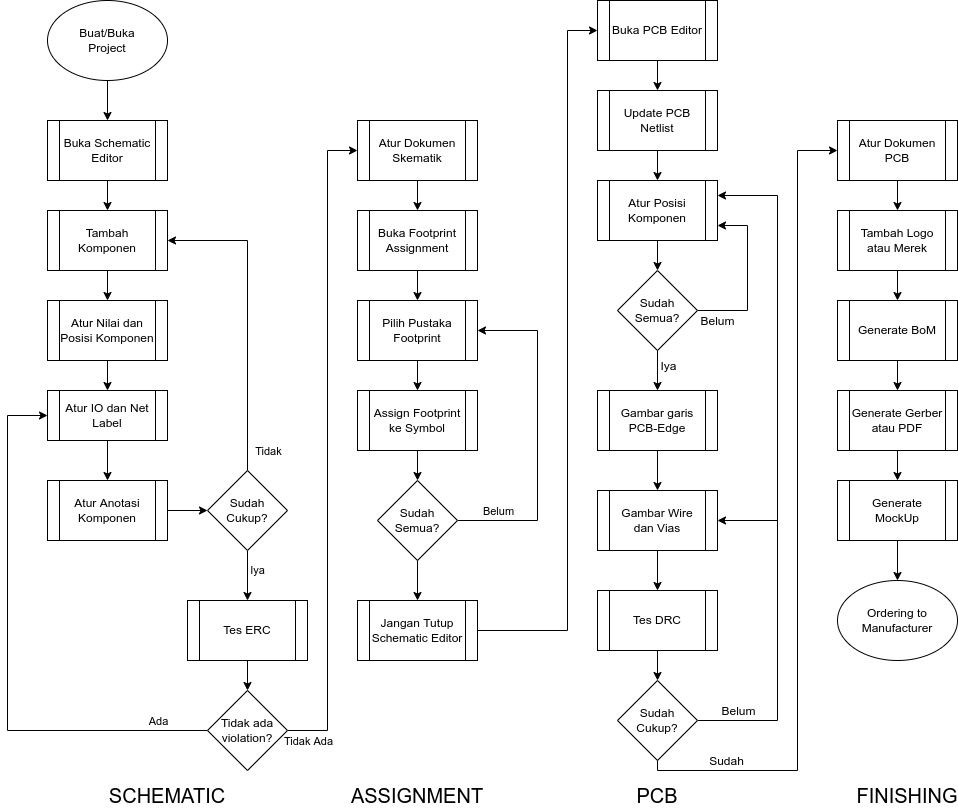

The diagram above was exported from draw.io. Its source (the exported page's mxGraphModel, read from the mxfile embedded in the PNG):
<mxGraphModel dx="868" dy="569" grid="1" gridSize="10" guides="1" tooltips="1" connect="1" arrows="1" fold="1" page="1" pageScale="1" pageWidth="1100" pageHeight="850" background="none" math="0" shadow="0">
  <root>
    <mxCell id="0" />
    <mxCell id="1" parent="0" />
    <mxCell id="7Su2BVaO016gYdOKapcm-6" value="" style="edgeStyle=orthogonalEdgeStyle;rounded=0;orthogonalLoop=1;jettySize=auto;html=1;" parent="1" source="qFz42igRM5uEgGHvdYWi-1" target="7Su2BVaO016gYdOKapcm-5" edge="1">
      <mxGeometry relative="1" as="geometry" />
    </mxCell>
    <mxCell id="qFz42igRM5uEgGHvdYWi-1" value="Buat/Buka&lt;br&gt;Project" style="ellipse;whiteSpace=wrap;html=1;" parent="1" vertex="1">
      <mxGeometry x="70" y="20" width="120" height="80" as="geometry" />
    </mxCell>
    <mxCell id="7Su2BVaO016gYdOKapcm-10" value="" style="edgeStyle=orthogonalEdgeStyle;rounded=0;orthogonalLoop=1;jettySize=auto;html=1;" parent="1" source="7Su2BVaO016gYdOKapcm-5" target="7Su2BVaO016gYdOKapcm-7" edge="1">
      <mxGeometry relative="1" as="geometry" />
    </mxCell>
    <mxCell id="7Su2BVaO016gYdOKapcm-5" value="Buka Schematic Editor" style="shape=process;whiteSpace=wrap;html=1;backgroundOutline=1;" parent="1" vertex="1">
      <mxGeometry x="70" y="140" width="120" height="60" as="geometry" />
    </mxCell>
    <mxCell id="7Su2BVaO016gYdOKapcm-11" value="" style="edgeStyle=orthogonalEdgeStyle;rounded=0;orthogonalLoop=1;jettySize=auto;html=1;" parent="1" source="7Su2BVaO016gYdOKapcm-7" target="7Su2BVaO016gYdOKapcm-8" edge="1">
      <mxGeometry relative="1" as="geometry" />
    </mxCell>
    <mxCell id="7Su2BVaO016gYdOKapcm-7" value="Tambah Komponen" style="shape=process;whiteSpace=wrap;html=1;backgroundOutline=1;" parent="1" vertex="1">
      <mxGeometry x="70" y="230" width="120" height="60" as="geometry" />
    </mxCell>
    <mxCell id="7Su2BVaO016gYdOKapcm-12" value="" style="edgeStyle=orthogonalEdgeStyle;rounded=0;orthogonalLoop=1;jettySize=auto;html=1;" parent="1" source="7Su2BVaO016gYdOKapcm-8" target="7Su2BVaO016gYdOKapcm-9" edge="1">
      <mxGeometry relative="1" as="geometry" />
    </mxCell>
    <mxCell id="7Su2BVaO016gYdOKapcm-8" value="Atur Nilai dan Posisi Komponen" style="shape=process;whiteSpace=wrap;html=1;backgroundOutline=1;" parent="1" vertex="1">
      <mxGeometry x="70" y="320" width="120" height="60" as="geometry" />
    </mxCell>
    <mxCell id="7Su2BVaO016gYdOKapcm-14" value="" style="edgeStyle=orthogonalEdgeStyle;rounded=0;orthogonalLoop=1;jettySize=auto;html=1;" parent="1" source="7Su2BVaO016gYdOKapcm-9" target="7Su2BVaO016gYdOKapcm-13" edge="1">
      <mxGeometry relative="1" as="geometry" />
    </mxCell>
    <mxCell id="7Su2BVaO016gYdOKapcm-9" value="Atur IO dan Net Label" style="shape=process;whiteSpace=wrap;html=1;backgroundOutline=1;" parent="1" vertex="1">
      <mxGeometry x="70" y="410" width="120" height="50" as="geometry" />
    </mxCell>
    <mxCell id="7Su2BVaO016gYdOKapcm-16" value="" style="edgeStyle=orthogonalEdgeStyle;rounded=0;orthogonalLoop=1;jettySize=auto;html=1;" parent="1" source="7Su2BVaO016gYdOKapcm-13" target="7Su2BVaO016gYdOKapcm-15" edge="1">
      <mxGeometry relative="1" as="geometry" />
    </mxCell>
    <mxCell id="7Su2BVaO016gYdOKapcm-13" value="Atur Anotasi Komponen" style="shape=process;whiteSpace=wrap;html=1;backgroundOutline=1;" parent="1" vertex="1">
      <mxGeometry x="70" y="500" width="120" height="60" as="geometry" />
    </mxCell>
    <mxCell id="7Su2BVaO016gYdOKapcm-19" style="edgeStyle=orthogonalEdgeStyle;rounded=0;orthogonalLoop=1;jettySize=auto;html=1;entryX=1;entryY=0.5;entryDx=0;entryDy=0;" parent="1" source="7Su2BVaO016gYdOKapcm-15" target="7Su2BVaO016gYdOKapcm-7" edge="1">
      <mxGeometry relative="1" as="geometry">
        <Array as="points">
          <mxPoint x="270" y="260" />
        </Array>
      </mxGeometry>
    </mxCell>
    <mxCell id="7Su2BVaO016gYdOKapcm-20" value="Tidak" style="edgeLabel;html=1;align=center;verticalAlign=middle;resizable=0;points=[];" parent="7Su2BVaO016gYdOKapcm-19" vertex="1" connectable="0">
      <mxGeometry x="-0.5355" y="-5" relative="1" as="geometry">
        <mxPoint x="15" y="52" as="offset" />
      </mxGeometry>
    </mxCell>
    <mxCell id="7Su2BVaO016gYdOKapcm-29" value="Iya" style="edgeStyle=orthogonalEdgeStyle;rounded=0;orthogonalLoop=1;jettySize=auto;html=1;" parent="1" source="7Su2BVaO016gYdOKapcm-15" target="7Su2BVaO016gYdOKapcm-28" edge="1">
      <mxGeometry x="-0.2" y="10" relative="1" as="geometry">
        <mxPoint as="offset" />
      </mxGeometry>
    </mxCell>
    <mxCell id="7Su2BVaO016gYdOKapcm-15" value="Sudah Cukup?" style="rhombus;whiteSpace=wrap;html=1;" parent="1" vertex="1">
      <mxGeometry x="230" y="490" width="80" height="80" as="geometry" />
    </mxCell>
    <mxCell id="7Su2BVaO016gYdOKapcm-24" value="" style="edgeStyle=orthogonalEdgeStyle;rounded=0;orthogonalLoop=1;jettySize=auto;html=1;" parent="1" source="7Su2BVaO016gYdOKapcm-21" target="7Su2BVaO016gYdOKapcm-23" edge="1">
      <mxGeometry relative="1" as="geometry" />
    </mxCell>
    <mxCell id="7Su2BVaO016gYdOKapcm-21" value="Atur Dokumen Skematik" style="shape=process;whiteSpace=wrap;html=1;backgroundOutline=1;" parent="1" vertex="1">
      <mxGeometry x="380" y="140" width="120" height="60" as="geometry" />
    </mxCell>
    <mxCell id="7Su2BVaO016gYdOKapcm-43" value="" style="edgeStyle=orthogonalEdgeStyle;rounded=0;orthogonalLoop=1;jettySize=auto;html=1;" parent="1" source="7Su2BVaO016gYdOKapcm-23" target="7Su2BVaO016gYdOKapcm-26" edge="1">
      <mxGeometry relative="1" as="geometry" />
    </mxCell>
    <mxCell id="7Su2BVaO016gYdOKapcm-23" value="Buka Footprint Assignment" style="shape=process;whiteSpace=wrap;html=1;backgroundOutline=1;" parent="1" vertex="1">
      <mxGeometry x="380" y="230" width="120" height="60" as="geometry" />
    </mxCell>
    <mxCell id="7Su2BVaO016gYdOKapcm-45" value="" style="edgeStyle=orthogonalEdgeStyle;rounded=0;orthogonalLoop=1;jettySize=auto;html=1;" parent="1" source="7Su2BVaO016gYdOKapcm-26" target="7Su2BVaO016gYdOKapcm-44" edge="1">
      <mxGeometry relative="1" as="geometry" />
    </mxCell>
    <mxCell id="7Su2BVaO016gYdOKapcm-26" value="Pilih Pustaka Footprint" style="shape=process;whiteSpace=wrap;html=1;backgroundOutline=1;" parent="1" vertex="1">
      <mxGeometry x="380" y="320" width="120" height="60" as="geometry" />
    </mxCell>
    <mxCell id="7Su2BVaO016gYdOKapcm-31" value="" style="edgeStyle=orthogonalEdgeStyle;rounded=0;orthogonalLoop=1;jettySize=auto;html=1;" parent="1" source="7Su2BVaO016gYdOKapcm-28" target="7Su2BVaO016gYdOKapcm-30" edge="1">
      <mxGeometry relative="1" as="geometry" />
    </mxCell>
    <mxCell id="7Su2BVaO016gYdOKapcm-28" value="Tes ERC" style="shape=process;whiteSpace=wrap;html=1;backgroundOutline=1;" parent="1" vertex="1">
      <mxGeometry x="210" y="620" width="120" height="60" as="geometry" />
    </mxCell>
    <mxCell id="7Su2BVaO016gYdOKapcm-38" style="edgeStyle=orthogonalEdgeStyle;rounded=0;orthogonalLoop=1;jettySize=auto;html=1;entryX=0;entryY=0.5;entryDx=0;entryDy=0;" parent="1" source="7Su2BVaO016gYdOKapcm-30" target="7Su2BVaO016gYdOKapcm-21" edge="1">
      <mxGeometry relative="1" as="geometry">
        <Array as="points">
          <mxPoint x="350" y="750" />
          <mxPoint x="350" y="170" />
        </Array>
      </mxGeometry>
    </mxCell>
    <mxCell id="7Su2BVaO016gYdOKapcm-39" value="Tidak Ada" style="edgeLabel;html=1;align=center;verticalAlign=middle;resizable=0;points=[];" parent="7Su2BVaO016gYdOKapcm-38" vertex="1" connectable="0">
      <mxGeometry x="-0.8385" y="1" relative="1" as="geometry">
        <mxPoint x="-19" y="22" as="offset" />
      </mxGeometry>
    </mxCell>
    <mxCell id="5V2GbfVYcpmJ9oWXfBqi-1" style="edgeStyle=orthogonalEdgeStyle;rounded=0;orthogonalLoop=1;jettySize=auto;html=1;entryX=0;entryY=0.5;entryDx=0;entryDy=0;" edge="1" parent="1" source="7Su2BVaO016gYdOKapcm-30" target="7Su2BVaO016gYdOKapcm-9">
      <mxGeometry relative="1" as="geometry">
        <Array as="points">
          <mxPoint x="30" y="750" />
          <mxPoint x="30" y="435" />
        </Array>
      </mxGeometry>
    </mxCell>
    <mxCell id="5V2GbfVYcpmJ9oWXfBqi-2" value="Ada" style="edgeLabel;html=1;align=center;verticalAlign=middle;resizable=0;points=[];" vertex="1" connectable="0" parent="5V2GbfVYcpmJ9oWXfBqi-1">
      <mxGeometry x="-0.7514" y="3" relative="1" as="geometry">
        <mxPoint x="19" y="-13" as="offset" />
      </mxGeometry>
    </mxCell>
    <mxCell id="7Su2BVaO016gYdOKapcm-30" value="Tidak ada violation?" style="rhombus;whiteSpace=wrap;html=1;" parent="1" vertex="1">
      <mxGeometry x="230" y="710" width="80" height="80" as="geometry" />
    </mxCell>
    <mxCell id="7Su2BVaO016gYdOKapcm-47" value="" style="edgeStyle=orthogonalEdgeStyle;rounded=0;orthogonalLoop=1;jettySize=auto;html=1;" parent="1" source="7Su2BVaO016gYdOKapcm-44" target="7Su2BVaO016gYdOKapcm-46" edge="1">
      <mxGeometry relative="1" as="geometry" />
    </mxCell>
    <mxCell id="7Su2BVaO016gYdOKapcm-44" value="Assign Footprint ke Symbol" style="shape=process;whiteSpace=wrap;html=1;backgroundOutline=1;" parent="1" vertex="1">
      <mxGeometry x="380" y="410" width="120" height="60" as="geometry" />
    </mxCell>
    <mxCell id="7Su2BVaO016gYdOKapcm-48" style="edgeStyle=orthogonalEdgeStyle;rounded=0;orthogonalLoop=1;jettySize=auto;html=1;entryX=1;entryY=0.5;entryDx=0;entryDy=0;" parent="1" source="7Su2BVaO016gYdOKapcm-46" target="7Su2BVaO016gYdOKapcm-26" edge="1">
      <mxGeometry relative="1" as="geometry">
        <Array as="points">
          <mxPoint x="560" y="540" />
          <mxPoint x="560" y="350" />
        </Array>
      </mxGeometry>
    </mxCell>
    <mxCell id="7Su2BVaO016gYdOKapcm-49" value="Belum" style="edgeLabel;html=1;align=center;verticalAlign=middle;resizable=0;points=[];" parent="7Su2BVaO016gYdOKapcm-48" vertex="1" connectable="0">
      <mxGeometry x="-0.6287" y="1" relative="1" as="geometry">
        <mxPoint x="-21" y="-9" as="offset" />
      </mxGeometry>
    </mxCell>
    <mxCell id="7Su2BVaO016gYdOKapcm-53" value="" style="edgeStyle=orthogonalEdgeStyle;rounded=0;orthogonalLoop=1;jettySize=auto;html=1;" parent="1" source="7Su2BVaO016gYdOKapcm-46" target="7Su2BVaO016gYdOKapcm-52" edge="1">
      <mxGeometry relative="1" as="geometry" />
    </mxCell>
    <mxCell id="7Su2BVaO016gYdOKapcm-46" value="Sudah Semua?" style="rhombus;whiteSpace=wrap;html=1;" parent="1" vertex="1">
      <mxGeometry x="400" y="500" width="80" height="80" as="geometry" />
    </mxCell>
    <mxCell id="7Su2BVaO016gYdOKapcm-55" style="edgeStyle=orthogonalEdgeStyle;rounded=0;orthogonalLoop=1;jettySize=auto;html=1;entryX=0;entryY=0.5;entryDx=0;entryDy=0;" parent="1" source="7Su2BVaO016gYdOKapcm-52" target="7Su2BVaO016gYdOKapcm-54" edge="1">
      <mxGeometry relative="1" as="geometry">
        <Array as="points">
          <mxPoint x="590" y="650" />
          <mxPoint x="590" y="50" />
        </Array>
      </mxGeometry>
    </mxCell>
    <mxCell id="7Su2BVaO016gYdOKapcm-52" value="Jangan Tutup Schematic Editor" style="shape=process;whiteSpace=wrap;html=1;backgroundOutline=1;" parent="1" vertex="1">
      <mxGeometry x="380" y="620" width="120" height="60" as="geometry" />
    </mxCell>
    <mxCell id="7Su2BVaO016gYdOKapcm-61" value="" style="edgeStyle=orthogonalEdgeStyle;rounded=0;orthogonalLoop=1;jettySize=auto;html=1;fontSize=12;" parent="1" source="7Su2BVaO016gYdOKapcm-54" target="7Su2BVaO016gYdOKapcm-60" edge="1">
      <mxGeometry relative="1" as="geometry" />
    </mxCell>
    <mxCell id="7Su2BVaO016gYdOKapcm-54" value="Buka PCB Editor" style="shape=process;whiteSpace=wrap;html=1;backgroundOutline=1;" parent="1" vertex="1">
      <mxGeometry x="620" y="20" width="120" height="60" as="geometry" />
    </mxCell>
    <mxCell id="7Su2BVaO016gYdOKapcm-56" value="&lt;font style=&quot;font-size: 20px;&quot;&gt;SCHEMATIC&lt;/font&gt;" style="text;html=1;strokeColor=none;fillColor=none;align=center;verticalAlign=middle;whiteSpace=wrap;rounded=0;" parent="1" vertex="1">
      <mxGeometry x="160" y="800" width="60" height="30" as="geometry" />
    </mxCell>
    <mxCell id="7Su2BVaO016gYdOKapcm-57" value="&lt;span style=&quot;font-size: 20px;&quot;&gt;ASSIGNMENT&lt;/span&gt;" style="text;html=1;strokeColor=none;fillColor=none;align=center;verticalAlign=middle;whiteSpace=wrap;rounded=0;" parent="1" vertex="1">
      <mxGeometry x="410" y="800" width="60" height="30" as="geometry" />
    </mxCell>
    <mxCell id="7Su2BVaO016gYdOKapcm-58" value="&lt;span style=&quot;font-size: 20px;&quot;&gt;PCB&lt;/span&gt;" style="text;html=1;strokeColor=none;fillColor=none;align=center;verticalAlign=middle;whiteSpace=wrap;rounded=0;" parent="1" vertex="1">
      <mxGeometry x="640" y="800" width="80" height="30" as="geometry" />
    </mxCell>
    <mxCell id="7Su2BVaO016gYdOKapcm-67" value="" style="edgeStyle=orthogonalEdgeStyle;rounded=0;orthogonalLoop=1;jettySize=auto;html=1;fontSize=12;" parent="1" source="7Su2BVaO016gYdOKapcm-60" target="7Su2BVaO016gYdOKapcm-62" edge="1">
      <mxGeometry relative="1" as="geometry" />
    </mxCell>
    <mxCell id="7Su2BVaO016gYdOKapcm-60" value="Update PCB Netlist" style="shape=process;whiteSpace=wrap;html=1;backgroundOutline=1;" parent="1" vertex="1">
      <mxGeometry x="620" y="110" width="120" height="60" as="geometry" />
    </mxCell>
    <mxCell id="7Su2BVaO016gYdOKapcm-66" value="" style="edgeStyle=orthogonalEdgeStyle;rounded=0;orthogonalLoop=1;jettySize=auto;html=1;fontSize=12;" parent="1" source="7Su2BVaO016gYdOKapcm-62" target="7Su2BVaO016gYdOKapcm-63" edge="1">
      <mxGeometry relative="1" as="geometry" />
    </mxCell>
    <mxCell id="7Su2BVaO016gYdOKapcm-62" value="Atur Posisi Komponen" style="shape=process;whiteSpace=wrap;html=1;backgroundOutline=1;" parent="1" vertex="1">
      <mxGeometry x="620" y="200" width="120" height="60" as="geometry" />
    </mxCell>
    <mxCell id="7Su2BVaO016gYdOKapcm-69" value="" style="edgeStyle=orthogonalEdgeStyle;rounded=0;orthogonalLoop=1;jettySize=auto;html=1;fontSize=12;" parent="1" source="7Su2BVaO016gYdOKapcm-63" target="7Su2BVaO016gYdOKapcm-68" edge="1">
      <mxGeometry relative="1" as="geometry" />
    </mxCell>
    <mxCell id="7Su2BVaO016gYdOKapcm-70" value="Iya" style="edgeLabel;html=1;align=center;verticalAlign=middle;resizable=0;points=[];fontSize=12;" parent="7Su2BVaO016gYdOKapcm-69" vertex="1" connectable="0">
      <mxGeometry x="-0.2619" relative="1" as="geometry">
        <mxPoint x="10" as="offset" />
      </mxGeometry>
    </mxCell>
    <mxCell id="7Su2BVaO016gYdOKapcm-81" style="edgeStyle=orthogonalEdgeStyle;rounded=0;orthogonalLoop=1;jettySize=auto;html=1;entryX=1;entryY=0.75;entryDx=0;entryDy=0;fontSize=12;" parent="1" source="7Su2BVaO016gYdOKapcm-63" target="7Su2BVaO016gYdOKapcm-62" edge="1">
      <mxGeometry relative="1" as="geometry">
        <Array as="points">
          <mxPoint x="770" y="330" />
          <mxPoint x="770" y="245" />
        </Array>
      </mxGeometry>
    </mxCell>
    <mxCell id="7Su2BVaO016gYdOKapcm-82" value="Belum" style="edgeLabel;html=1;align=center;verticalAlign=middle;resizable=0;points=[];fontSize=12;" parent="7Su2BVaO016gYdOKapcm-81" vertex="1" connectable="0">
      <mxGeometry x="-0.5474" relative="1" as="geometry">
        <mxPoint x="-18" y="10" as="offset" />
      </mxGeometry>
    </mxCell>
    <mxCell id="7Su2BVaO016gYdOKapcm-63" value="Sudah Semua?" style="rhombus;whiteSpace=wrap;html=1;" parent="1" vertex="1">
      <mxGeometry x="640" y="290" width="80" height="80" as="geometry" />
    </mxCell>
    <mxCell id="7Su2BVaO016gYdOKapcm-72" value="" style="edgeStyle=orthogonalEdgeStyle;rounded=0;orthogonalLoop=1;jettySize=auto;html=1;fontSize=12;" parent="1" source="7Su2BVaO016gYdOKapcm-68" target="7Su2BVaO016gYdOKapcm-71" edge="1">
      <mxGeometry relative="1" as="geometry" />
    </mxCell>
    <mxCell id="7Su2BVaO016gYdOKapcm-68" value="Gambar garis PCB-Edge" style="shape=process;whiteSpace=wrap;html=1;backgroundOutline=1;" parent="1" vertex="1">
      <mxGeometry x="620" y="410" width="120" height="60" as="geometry" />
    </mxCell>
    <mxCell id="7Su2BVaO016gYdOKapcm-74" value="" style="edgeStyle=orthogonalEdgeStyle;rounded=0;orthogonalLoop=1;jettySize=auto;html=1;fontSize=12;" parent="1" source="7Su2BVaO016gYdOKapcm-71" target="7Su2BVaO016gYdOKapcm-73" edge="1">
      <mxGeometry relative="1" as="geometry" />
    </mxCell>
    <mxCell id="7Su2BVaO016gYdOKapcm-84" style="edgeStyle=orthogonalEdgeStyle;rounded=0;orthogonalLoop=1;jettySize=auto;html=1;fontSize=12;" parent="1" target="7Su2BVaO016gYdOKapcm-71" edge="1">
      <mxGeometry relative="1" as="geometry">
        <mxPoint x="800.0000000000002" y="540" as="sourcePoint" />
      </mxGeometry>
    </mxCell>
    <mxCell id="7Su2BVaO016gYdOKapcm-71" value="Gambar Wire dan Vias" style="shape=process;whiteSpace=wrap;html=1;backgroundOutline=1;" parent="1" vertex="1">
      <mxGeometry x="620" y="510" width="120" height="60" as="geometry" />
    </mxCell>
    <mxCell id="7Su2BVaO016gYdOKapcm-76" value="" style="edgeStyle=orthogonalEdgeStyle;rounded=0;orthogonalLoop=1;jettySize=auto;html=1;fontSize=12;" parent="1" source="7Su2BVaO016gYdOKapcm-73" target="7Su2BVaO016gYdOKapcm-75" edge="1">
      <mxGeometry relative="1" as="geometry" />
    </mxCell>
    <mxCell id="7Su2BVaO016gYdOKapcm-73" value="Tes DRC" style="shape=process;whiteSpace=wrap;html=1;backgroundOutline=1;" parent="1" vertex="1">
      <mxGeometry x="620" y="610" width="120" height="60" as="geometry" />
    </mxCell>
    <mxCell id="7Su2BVaO016gYdOKapcm-83" style="edgeStyle=orthogonalEdgeStyle;rounded=0;orthogonalLoop=1;jettySize=auto;html=1;fontSize=12;entryX=1;entryY=0.25;entryDx=0;entryDy=0;" parent="1" source="7Su2BVaO016gYdOKapcm-75" target="7Su2BVaO016gYdOKapcm-62" edge="1">
      <mxGeometry relative="1" as="geometry">
        <mxPoint x="810" y="360" as="targetPoint" />
        <Array as="points">
          <mxPoint x="800" y="740" />
          <mxPoint x="800" y="215" />
        </Array>
      </mxGeometry>
    </mxCell>
    <mxCell id="7Su2BVaO016gYdOKapcm-85" value="Belum" style="edgeLabel;html=1;align=center;verticalAlign=middle;resizable=0;points=[];fontSize=12;" parent="7Su2BVaO016gYdOKapcm-83" vertex="1" connectable="0">
      <mxGeometry x="-0.8253" y="2" relative="1" as="geometry">
        <mxPoint x="-18" y="-8" as="offset" />
      </mxGeometry>
    </mxCell>
    <mxCell id="7Su2BVaO016gYdOKapcm-88" style="edgeStyle=orthogonalEdgeStyle;rounded=0;orthogonalLoop=1;jettySize=auto;html=1;entryX=0;entryY=0.5;entryDx=0;entryDy=0;fontSize=12;" parent="1" source="7Su2BVaO016gYdOKapcm-75" target="7Su2BVaO016gYdOKapcm-86" edge="1">
      <mxGeometry relative="1" as="geometry">
        <Array as="points">
          <mxPoint x="680" y="790" />
          <mxPoint x="820" y="790" />
          <mxPoint x="820" y="170" />
        </Array>
      </mxGeometry>
    </mxCell>
    <mxCell id="7Su2BVaO016gYdOKapcm-89" value="Sudah" style="edgeLabel;html=1;align=center;verticalAlign=middle;resizable=0;points=[];fontSize=12;" parent="7Su2BVaO016gYdOKapcm-88" vertex="1" connectable="0">
      <mxGeometry x="-0.7751" y="1" relative="1" as="geometry">
        <mxPoint x="-13" y="-9" as="offset" />
      </mxGeometry>
    </mxCell>
    <mxCell id="7Su2BVaO016gYdOKapcm-75" value="Sudah Cukup?" style="rhombus;whiteSpace=wrap;html=1;" parent="1" vertex="1">
      <mxGeometry x="640" y="700" width="80" height="80" as="geometry" />
    </mxCell>
    <mxCell id="7Su2BVaO016gYdOKapcm-91" value="" style="edgeStyle=orthogonalEdgeStyle;rounded=0;orthogonalLoop=1;jettySize=auto;html=1;fontSize=12;" parent="1" source="7Su2BVaO016gYdOKapcm-86" target="7Su2BVaO016gYdOKapcm-90" edge="1">
      <mxGeometry relative="1" as="geometry" />
    </mxCell>
    <mxCell id="7Su2BVaO016gYdOKapcm-86" value="Atur Dokumen PCB" style="shape=process;whiteSpace=wrap;html=1;backgroundOutline=1;" parent="1" vertex="1">
      <mxGeometry x="860" y="140" width="120" height="60" as="geometry" />
    </mxCell>
    <mxCell id="7Su2BVaO016gYdOKapcm-93" value="" style="edgeStyle=orthogonalEdgeStyle;rounded=0;orthogonalLoop=1;jettySize=auto;html=1;fontSize=12;" parent="1" source="7Su2BVaO016gYdOKapcm-90" target="7Su2BVaO016gYdOKapcm-92" edge="1">
      <mxGeometry relative="1" as="geometry" />
    </mxCell>
    <mxCell id="7Su2BVaO016gYdOKapcm-90" value="Tambah Logo atau Merek" style="shape=process;whiteSpace=wrap;html=1;backgroundOutline=1;fontSize=12;" parent="1" vertex="1">
      <mxGeometry x="860" y="230" width="120" height="60" as="geometry" />
    </mxCell>
    <mxCell id="7Su2BVaO016gYdOKapcm-95" value="" style="edgeStyle=orthogonalEdgeStyle;rounded=0;orthogonalLoop=1;jettySize=auto;html=1;fontSize=12;" parent="1" source="7Su2BVaO016gYdOKapcm-92" target="7Su2BVaO016gYdOKapcm-94" edge="1">
      <mxGeometry relative="1" as="geometry" />
    </mxCell>
    <mxCell id="7Su2BVaO016gYdOKapcm-92" value="Generate BoM" style="shape=process;whiteSpace=wrap;html=1;backgroundOutline=1;fontSize=12;" parent="1" vertex="1">
      <mxGeometry x="860" y="320" width="120" height="60" as="geometry" />
    </mxCell>
    <mxCell id="7Su2BVaO016gYdOKapcm-97" value="" style="edgeStyle=orthogonalEdgeStyle;rounded=0;orthogonalLoop=1;jettySize=auto;html=1;fontSize=12;" parent="1" source="7Su2BVaO016gYdOKapcm-94" target="7Su2BVaO016gYdOKapcm-96" edge="1">
      <mxGeometry relative="1" as="geometry" />
    </mxCell>
    <mxCell id="7Su2BVaO016gYdOKapcm-94" value="Generate&amp;nbsp;Gerber atau PDF" style="shape=process;whiteSpace=wrap;html=1;backgroundOutline=1;fontSize=12;" parent="1" vertex="1">
      <mxGeometry x="860" y="410" width="120" height="60" as="geometry" />
    </mxCell>
    <mxCell id="7Su2BVaO016gYdOKapcm-99" value="" style="edgeStyle=orthogonalEdgeStyle;rounded=0;orthogonalLoop=1;jettySize=auto;html=1;fontSize=12;" parent="1" source="7Su2BVaO016gYdOKapcm-96" target="7Su2BVaO016gYdOKapcm-98" edge="1">
      <mxGeometry relative="1" as="geometry" />
    </mxCell>
    <mxCell id="7Su2BVaO016gYdOKapcm-96" value="Generate MockUp" style="shape=process;whiteSpace=wrap;html=1;backgroundOutline=1;fontSize=12;" parent="1" vertex="1">
      <mxGeometry x="860" y="500" width="120" height="60" as="geometry" />
    </mxCell>
    <mxCell id="7Su2BVaO016gYdOKapcm-98" value="Ordering to Manufacturer" style="ellipse;whiteSpace=wrap;html=1;" parent="1" vertex="1">
      <mxGeometry x="860" y="600" width="120" height="80" as="geometry" />
    </mxCell>
    <mxCell id="7Su2BVaO016gYdOKapcm-100" value="&lt;span style=&quot;font-size: 20px;&quot;&gt;FINISHING&lt;/span&gt;" style="text;html=1;strokeColor=none;fillColor=none;align=center;verticalAlign=middle;whiteSpace=wrap;rounded=0;" parent="1" vertex="1">
      <mxGeometry x="890" y="800" width="80" height="30" as="geometry" />
    </mxCell>
  </root>
</mxGraphModel>